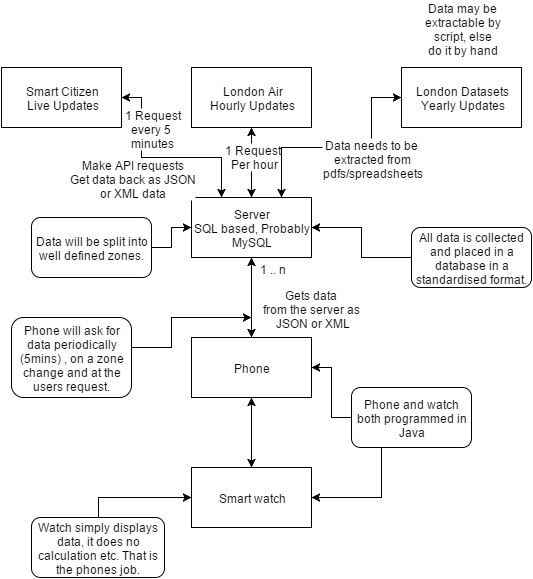

The diagram above was exported from draw.io. Its source (the exported page's mxGraphModel, read from the mxfile embedded in the PNG):
<mxGraphModel dx="880" dy="468" grid="1" gridSize="10" guides="1" tooltips="1" connect="1" arrows="1" fold="1" page="1" pageScale="1" pageWidth="826" pageHeight="1169" background="#ffffff" math="0">
  <root>
    <mxCell id="30ca66cbcd2361cd-0" />
    <mxCell id="30ca66cbcd2361cd-1" parent="30ca66cbcd2361cd-0" />
    <mxCell id="30ca66cbcd2361cd-2" value="Smart Citizen&lt;div&gt;Live Updates&lt;/div&gt;" style="whiteSpace=wrap;html=1;" parent="30ca66cbcd2361cd-1" vertex="1">
      <mxGeometry x="200" y="90" width="120" height="60" as="geometry" />
    </mxCell>
    <mxCell id="30ca66cbcd2361cd-3" value="London Air&lt;div&gt;Hourly Updates&lt;/div&gt;" style="whiteSpace=wrap;html=1;" parent="30ca66cbcd2361cd-1" vertex="1">
      <mxGeometry x="390" y="90" width="120" height="60" as="geometry" />
    </mxCell>
    <mxCell id="30ca66cbcd2361cd-4" value="London Datasets&lt;div&gt;Yearly Updates&lt;/div&gt;" style="whiteSpace=wrap;html=1;" parent="30ca66cbcd2361cd-1" vertex="1">
      <mxGeometry x="600" y="90" width="120" height="60" as="geometry" />
    </mxCell>
    <mxCell id="30ca66cbcd2361cd-6" value="Server&lt;div&gt;SQL based, Probably MySQL&lt;/div&gt;" style="whiteSpace=wrap;html=1;" parent="30ca66cbcd2361cd-1" vertex="1">
      <mxGeometry x="390" y="220" width="120" height="60" as="geometry" />
    </mxCell>
    <mxCell id="30ca66cbcd2361cd-8" style="edgeStyle=orthogonalEdgeStyle;rounded=0;html=1;exitX=1;exitY=0.5;entryX=0.25;entryY=0;endArrow=classic;endFill=1;startArrow=classic;startFill=1;" parent="30ca66cbcd2361cd-1" source="30ca66cbcd2361cd-2" target="30ca66cbcd2361cd-6" edge="1">
      <mxGeometry relative="1" as="geometry">
        <Array as="points">
          <mxPoint x="340" y="120" />
          <mxPoint x="340" y="180" />
          <mxPoint x="420" y="180" />
        </Array>
      </mxGeometry>
    </mxCell>
    <mxCell id="30ca66cbcd2361cd-14" value="Make API requests&lt;div&gt;Get data back as JSON&lt;/div&gt;&lt;div&gt;or XML data&lt;/div&gt;" style="text;html=1;resizable=0;points=[];;align=center;verticalAlign=middle;labelBackgroundColor=#ffffff;" parent="30ca66cbcd2361cd-8" vertex="1" connectable="0">
      <mxGeometry x="-0.16" relative="1" as="geometry">
        <mxPoint x="-14" y="20" as="offset" />
      </mxGeometry>
    </mxCell>
    <mxCell id="213730b2a8747e71-1" value="1 Request&lt;div&gt;every 5&amp;nbsp;&lt;/div&gt;&lt;div&gt;minutes&lt;/div&gt;" style="text;html=1;resizable=0;points=[];;align=center;verticalAlign=middle;labelBackgroundColor=#ffffff;" parent="30ca66cbcd2361cd-8" vertex="1" connectable="0">
      <mxGeometry x="-0.55" y="-2" relative="1" as="geometry">
        <mxPoint x="12" y="5" as="offset" />
      </mxGeometry>
    </mxCell>
    <mxCell id="30ca66cbcd2361cd-9" style="edgeStyle=orthogonalEdgeStyle;rounded=0;html=1;exitX=0.5;exitY=1;entryX=0.5;entryY=0;startArrow=classic;startFill=1;" parent="30ca66cbcd2361cd-1" source="30ca66cbcd2361cd-3" target="30ca66cbcd2361cd-6" edge="1">
      <mxGeometry relative="1" as="geometry" />
    </mxCell>
    <mxCell id="213730b2a8747e71-0" value="1 Request&lt;div&gt;&amp;nbsp;Per hour&lt;/div&gt;" style="text;html=1;resizable=0;points=[];;align=center;verticalAlign=middle;labelBackgroundColor=#ffffff;" parent="30ca66cbcd2361cd-9" vertex="1" connectable="0">
      <mxGeometry x="-0.2" relative="1" as="geometry">
        <mxPoint as="offset" />
      </mxGeometry>
    </mxCell>
    <mxCell id="30ca66cbcd2361cd-10" style="edgeStyle=orthogonalEdgeStyle;rounded=0;html=1;exitX=0;exitY=0.5;entryX=0.75;entryY=0;startArrow=classic;startFill=1;" parent="30ca66cbcd2361cd-1" source="30ca66cbcd2361cd-4" target="30ca66cbcd2361cd-6" edge="1">
      <mxGeometry relative="1" as="geometry">
        <Array as="points">
          <mxPoint x="570" y="120" />
          <mxPoint x="570" y="170" />
          <mxPoint x="480" y="170" />
        </Array>
      </mxGeometry>
    </mxCell>
    <mxCell id="30ca66cbcd2361cd-13" value="Data needs to be&amp;nbsp;&lt;div&gt;extracted from&lt;/div&gt;&lt;div&gt;pdfs/spreadsheets&lt;/div&gt;" style="text;html=1;resizable=0;points=[];;align=center;verticalAlign=middle;labelBackgroundColor=#ffffff;" parent="30ca66cbcd2361cd-10" vertex="1" connectable="0">
      <mxGeometry x="-0.1818" y="5" relative="1" as="geometry">
        <mxPoint x="10" y="5" as="offset" />
      </mxGeometry>
    </mxCell>
    <mxCell id="213730b2a8747e71-2" value="Data may be&lt;div&gt;extractable by&lt;/div&gt;&lt;div&gt;script, else&lt;/div&gt;&lt;div&gt;do it by hand&lt;/div&gt;" style="text;html=1;resizable=0;points=[];;align=center;verticalAlign=middle;labelBackgroundColor=#ffffff;" parent="30ca66cbcd2361cd-10" vertex="1" connectable="0">
      <mxGeometry x="-0.5" relative="1" as="geometry">
        <mxPoint x="90" y="-95" as="offset" />
      </mxGeometry>
    </mxCell>
    <mxCell id="30ca66cbcd2361cd-15" value="Phone" style="whiteSpace=wrap;html=1;" parent="30ca66cbcd2361cd-1" vertex="1">
      <mxGeometry x="390" y="360" width="120" height="60" as="geometry" />
    </mxCell>
    <mxCell id="30ca66cbcd2361cd-16" style="edgeStyle=orthogonalEdgeStyle;rounded=0;html=1;exitX=0.5;exitY=1;startArrow=classic;startFill=1;endArrow=classic;endFill=1;" parent="30ca66cbcd2361cd-1" source="30ca66cbcd2361cd-6" target="30ca66cbcd2361cd-15" edge="1">
      <mxGeometry relative="1" as="geometry" />
    </mxCell>
    <mxCell id="30ca66cbcd2361cd-21" value="1 .. n" style="text;html=1;resizable=0;points=[];;align=center;verticalAlign=middle;labelBackgroundColor=#ffffff;" parent="30ca66cbcd2361cd-16" vertex="1" connectable="0">
      <mxGeometry x="-0.725" y="1" relative="1" as="geometry">
        <mxPoint x="19" y="-1" as="offset" />
      </mxGeometry>
    </mxCell>
    <mxCell id="30ca66cbcd2361cd-24" value="Gets data&amp;nbsp;&lt;div&gt;from the server as&amp;nbsp;&lt;/div&gt;&lt;div&gt;JSON or XML&lt;/div&gt;" style="text;html=1;resizable=0;points=[];;align=center;verticalAlign=middle;labelBackgroundColor=#ffffff;" parent="30ca66cbcd2361cd-16" vertex="1" connectable="0">
      <mxGeometry x="-0.125" y="3" relative="1" as="geometry">
        <mxPoint x="57" y="15" as="offset" />
      </mxGeometry>
    </mxCell>
    <mxCell id="30ca66cbcd2361cd-17" value="Smart watch" style="whiteSpace=wrap;html=1;" parent="30ca66cbcd2361cd-1" vertex="1">
      <mxGeometry x="390" y="490" width="120" height="60" as="geometry" />
    </mxCell>
    <mxCell id="30ca66cbcd2361cd-18" style="edgeStyle=orthogonalEdgeStyle;rounded=0;html=1;exitX=0.5;exitY=1;entryX=0.5;entryY=0;startArrow=classic;startFill=1;endArrow=classic;endFill=1;" parent="30ca66cbcd2361cd-1" source="30ca66cbcd2361cd-15" target="30ca66cbcd2361cd-17" edge="1">
      <mxGeometry relative="1" as="geometry" />
    </mxCell>
    <mxCell id="30ca66cbcd2361cd-22" value="All data is collected and placed in a database in a standardised format." style="rounded=1;whiteSpace=wrap;html=1;" parent="30ca66cbcd2361cd-1" vertex="1">
      <mxGeometry x="610" y="250" width="120" height="60" as="geometry" />
    </mxCell>
    <mxCell id="30ca66cbcd2361cd-23" style="edgeStyle=orthogonalEdgeStyle;rounded=0;html=1;exitX=0;exitY=0.5;entryX=1;entryY=0.5;startArrow=none;startFill=0;endArrow=classic;endFill=1;" parent="30ca66cbcd2361cd-1" source="30ca66cbcd2361cd-22" target="30ca66cbcd2361cd-6" edge="1">
      <mxGeometry relative="1" as="geometry" />
    </mxCell>
    <mxCell id="30ca66cbcd2361cd-25" value="Phone will ask for data periodically (5mins) , on a zone change and at the users request." style="rounded=1;whiteSpace=wrap;html=1;" parent="30ca66cbcd2361cd-1" vertex="1">
      <mxGeometry x="210" y="340" width="120" height="80" as="geometry" />
    </mxCell>
    <mxCell id="30ca66cbcd2361cd-28" style="edgeStyle=orthogonalEdgeStyle;rounded=0;html=1;exitX=1;exitY=0.5;startArrow=none;startFill=0;endArrow=classic;endFill=1;" parent="30ca66cbcd2361cd-1" source="30ca66cbcd2361cd-25" edge="1">
      <mxGeometry relative="1" as="geometry">
        <mxPoint x="450" y="340" as="targetPoint" />
        <Array as="points">
          <mxPoint x="370" y="370" />
          <mxPoint x="370" y="340" />
        </Array>
      </mxGeometry>
    </mxCell>
    <mxCell id="30ca66cbcd2361cd-29" value="Data will be split into well defined zones." style="rounded=1;whiteSpace=wrap;html=1;" parent="30ca66cbcd2361cd-1" vertex="1">
      <mxGeometry x="230" y="240" width="120" height="60" as="geometry" />
    </mxCell>
    <mxCell id="30ca66cbcd2361cd-30" style="edgeStyle=orthogonalEdgeStyle;rounded=0;html=1;exitX=1;exitY=0.5;entryX=0;entryY=0.5;startArrow=none;startFill=0;endArrow=classic;endFill=1;" parent="30ca66cbcd2361cd-1" source="30ca66cbcd2361cd-29" target="30ca66cbcd2361cd-6" edge="1">
      <mxGeometry relative="1" as="geometry" />
    </mxCell>
    <mxCell id="30ca66cbcd2361cd-31" value="Watch simply displays data, it does no calculation etc. That is the phones job." style="rounded=1;whiteSpace=wrap;html=1;" parent="30ca66cbcd2361cd-1" vertex="1">
      <mxGeometry x="230" y="540" width="133" height="60" as="geometry" />
    </mxCell>
    <mxCell id="30ca66cbcd2361cd-32" style="edgeStyle=orthogonalEdgeStyle;rounded=0;html=1;exitX=0.5;exitY=0;entryX=0;entryY=0.5;startArrow=none;startFill=0;endArrow=classic;endFill=1;" parent="30ca66cbcd2361cd-1" source="30ca66cbcd2361cd-31" target="30ca66cbcd2361cd-17" edge="1">
      <mxGeometry relative="1" as="geometry" />
    </mxCell>
    <mxCell id="30ca66cbcd2361cd-33" value="Phone and watch both programmed in Java" style="rounded=1;whiteSpace=wrap;html=1;" parent="30ca66cbcd2361cd-1" vertex="1">
      <mxGeometry x="550" y="410" width="120" height="60" as="geometry" />
    </mxCell>
    <mxCell id="30ca66cbcd2361cd-34" style="edgeStyle=orthogonalEdgeStyle;rounded=0;html=1;exitX=0;exitY=0.5;entryX=1;entryY=0.5;startArrow=none;startFill=0;endArrow=classic;endFill=1;" parent="30ca66cbcd2361cd-1" source="30ca66cbcd2361cd-33" target="30ca66cbcd2361cd-15" edge="1">
      <mxGeometry relative="1" as="geometry" />
    </mxCell>
    <mxCell id="30ca66cbcd2361cd-35" style="edgeStyle=orthogonalEdgeStyle;rounded=0;html=1;exitX=0.25;exitY=1;entryX=1;entryY=0.5;startArrow=none;startFill=0;endArrow=classic;endFill=1;" parent="30ca66cbcd2361cd-1" source="30ca66cbcd2361cd-33" target="30ca66cbcd2361cd-17" edge="1">
      <mxGeometry relative="1" as="geometry" />
    </mxCell>
  </root>
</mxGraphModel>